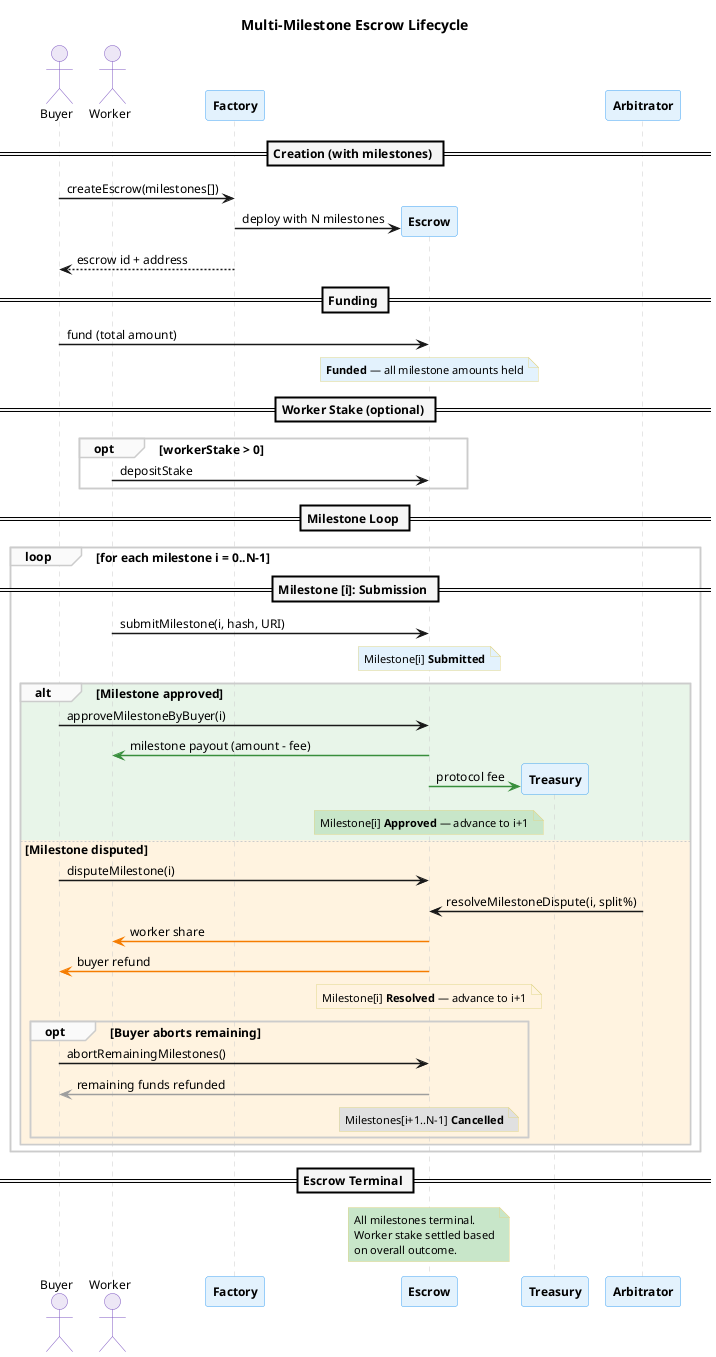

The diagram above was rendered by PlantUML. Its source (embedded in the PNG):
@startuml milestone-lifecycle-sequence
skinparam backgroundColor #FFFFFF
skinparam defaultFontName "Helvetica"
skinparam defaultFontSize 12
skinparam shadowing false
skinparam sequenceArrowThickness 1.5
skinparam sequenceLifeLineBorderColor #CCCCCC
skinparam sequenceDividerBackgroundColor #F5F5F5
skinparam sequenceDividerFontStyle bold
skinparam sequenceGroupBackgroundColor #FAFAFA
skinparam sequenceGroupBorderColor #CCCCCC

skinparam participant {
  BorderColor #42A5F5
  BackgroundColor #E3F2FD
  FontStyle bold
}

skinparam actor {
  BorderColor #7E57C2
  BackgroundColor #EDE7F6
}

skinparam note {
  BackgroundColor #FFFDE7
  BorderColor #E0D68A
  FontSize 11
}

title Multi-Milestone Escrow Lifecycle

actor "Buyer" as buyer
actor "Worker" as worker
participant "Factory" as factory

== Creation (with milestones) ==

buyer -> factory : createEscrow(milestones[])
factory -> "Escrow" as escrow ** : deploy with N milestones
factory --> buyer : escrow id + address

== Funding ==

buyer -> escrow : fund (total amount)
note over escrow #E3F2FD : **Funded** — all milestone amounts held

== Worker Stake (optional) ==

opt workerStake > 0
  worker -> escrow : depositStake
end

== Milestone Loop ==

loop for each milestone i = 0..N-1

  == Milestone [i]: Submission ==

  worker -> escrow : submitMilestone(i, hash, URI)
  note over escrow #E3F2FD : Milestone[i] **Submitted**

  alt #E8F5E9 Milestone approved
    buyer -> escrow : approveMilestoneByBuyer(i)
    escrow -[#388E3C]> worker : milestone payout (amount - fee)
    escrow -[#388E3C]> "Treasury" as treasury ** #E8F5E9 : protocol fee
    note over escrow #C8E6C9 : Milestone[i] **Approved** — advance to i+1

  else #FFF3E0 Milestone disputed
    buyer -> escrow : disputeMilestone(i)
    "Arbitrator" as arbitrator -> escrow : resolveMilestoneDispute(i, split%)
    escrow -[#F57C00]> worker : worker share
    escrow -[#F57C00]> buyer : buyer refund
    note over escrow #FFF3E0 : Milestone[i] **Resolved** — advance to i+1

    opt Buyer aborts remaining
      buyer -> escrow : abortRemainingMilestones()
      escrow -[#9E9E9E]> buyer : remaining funds refunded
      note over escrow #E0E0E0 : Milestones[i+1..N-1] **Cancelled**
    end
  end

end

== Escrow Terminal ==

note over escrow #C8E6C9
  All milestones terminal.
  Worker stake settled based
  on overall outcome.
end note

@enduml